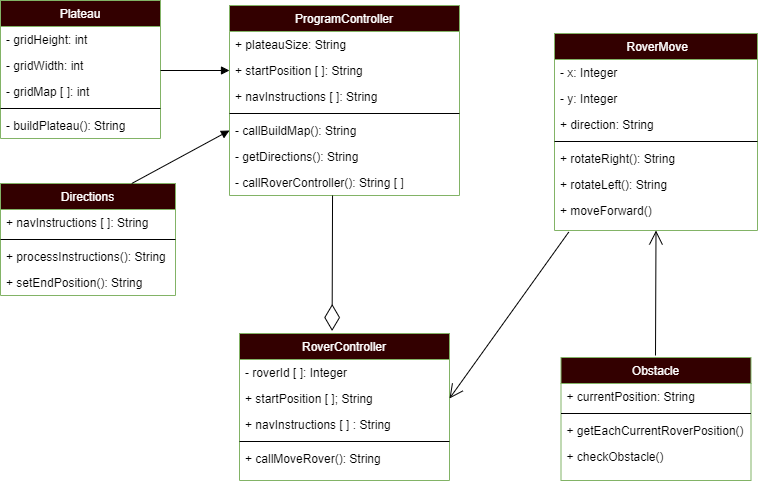

The diagram above was exported from draw.io. Its source (the exported page's mxGraphModel, read from the mxfile embedded in the PNG):
<mxGraphModel dx="1038" dy="659" grid="1" gridSize="10" guides="1" tooltips="1" connect="1" arrows="1" fold="1" page="1" pageScale="1" pageWidth="827" pageHeight="1169" math="0" shadow="0">
  <root>
    <mxCell id="WIyWlLk6GJQsqaUBKTNV-0" />
    <mxCell id="WIyWlLk6GJQsqaUBKTNV-1" parent="WIyWlLk6GJQsqaUBKTNV-0" />
    <mxCell id="zkfFHV4jXpPFQw0GAbJ--6" value="Plateau" style="swimlane;fontStyle=0;align=center;verticalAlign=top;childLayout=stackLayout;horizontal=1;startSize=26;horizontalStack=0;resizeParent=1;resizeLast=0;collapsible=1;marginBottom=0;rounded=0;shadow=0;strokeWidth=1;fillColor=#330000;strokeColor=#82b366;fontColor=#FFFFFF;" parent="WIyWlLk6GJQsqaUBKTNV-1" vertex="1">
      <mxGeometry x="35" y="30" width="160" height="138" as="geometry">
        <mxRectangle x="130" y="380" width="160" height="26" as="alternateBounds" />
      </mxGeometry>
    </mxCell>
    <mxCell id="zkfFHV4jXpPFQw0GAbJ--7" value="- gridHeight: int" style="text;align=left;verticalAlign=top;spacingLeft=4;spacingRight=4;overflow=hidden;rotatable=0;points=[[0,0.5],[1,0.5]];portConstraint=eastwest;" parent="zkfFHV4jXpPFQw0GAbJ--6" vertex="1">
      <mxGeometry y="26" width="160" height="26" as="geometry" />
    </mxCell>
    <mxCell id="zkfFHV4jXpPFQw0GAbJ--8" value="- gridWidth: int" style="text;align=left;verticalAlign=top;spacingLeft=4;spacingRight=4;overflow=hidden;rotatable=0;points=[[0,0.5],[1,0.5]];portConstraint=eastwest;rounded=0;shadow=0;html=0;" parent="zkfFHV4jXpPFQw0GAbJ--6" vertex="1">
      <mxGeometry y="52" width="160" height="26" as="geometry" />
    </mxCell>
    <mxCell id="hSb6sBCyw228-_JQEsBA-104" value="- gridMap [ ]: int" style="text;align=left;verticalAlign=top;spacingLeft=4;spacingRight=4;overflow=hidden;rotatable=0;points=[[0,0.5],[1,0.5]];portConstraint=eastwest;rounded=0;shadow=0;html=0;" parent="zkfFHV4jXpPFQw0GAbJ--6" vertex="1">
      <mxGeometry y="78" width="160" height="26" as="geometry" />
    </mxCell>
    <mxCell id="zkfFHV4jXpPFQw0GAbJ--9" value="" style="line;html=1;strokeWidth=1;align=left;verticalAlign=middle;spacingTop=-1;spacingLeft=3;spacingRight=3;rotatable=0;labelPosition=right;points=[];portConstraint=eastwest;" parent="zkfFHV4jXpPFQw0GAbJ--6" vertex="1">
      <mxGeometry y="104" width="160" height="8" as="geometry" />
    </mxCell>
    <mxCell id="zkfFHV4jXpPFQw0GAbJ--10" value="- buildPlateau(): String" style="text;align=left;verticalAlign=top;spacingLeft=4;spacingRight=4;overflow=hidden;rotatable=0;points=[[0,0.5],[1,0.5]];portConstraint=eastwest;fontStyle=0" parent="zkfFHV4jXpPFQw0GAbJ--6" vertex="1">
      <mxGeometry y="112" width="160" height="26" as="geometry" />
    </mxCell>
    <mxCell id="zkfFHV4jXpPFQw0GAbJ--17" value=" RoverMove" style="swimlane;fontStyle=0;align=center;verticalAlign=top;childLayout=stackLayout;horizontal=1;startSize=26;horizontalStack=0;resizeParent=1;resizeLast=0;collapsible=1;marginBottom=0;rounded=0;shadow=0;strokeWidth=1;fillColor=#330000;strokeColor=#82b366;fontColor=#FFFFFF;" parent="WIyWlLk6GJQsqaUBKTNV-1" vertex="1">
      <mxGeometry x="589" y="63" width="203" height="197" as="geometry">
        <mxRectangle x="550" y="140" width="160" height="26" as="alternateBounds" />
      </mxGeometry>
    </mxCell>
    <mxCell id="hSb6sBCyw228-_JQEsBA-59" value="- x: Integer" style="text;align=left;verticalAlign=top;spacingLeft=4;spacingRight=4;overflow=hidden;rotatable=0;points=[[0,0.5],[1,0.5]];portConstraint=eastwest;" parent="zkfFHV4jXpPFQw0GAbJ--17" vertex="1">
      <mxGeometry y="26" width="203" height="26" as="geometry" />
    </mxCell>
    <mxCell id="hSb6sBCyw228-_JQEsBA-74" value="- y: Integer" style="text;align=left;verticalAlign=top;spacingLeft=4;spacingRight=4;overflow=hidden;rotatable=0;points=[[0,0.5],[1,0.5]];portConstraint=eastwest;" parent="zkfFHV4jXpPFQw0GAbJ--17" vertex="1">
      <mxGeometry y="52" width="203" height="26" as="geometry" />
    </mxCell>
    <mxCell id="hSb6sBCyw228-_JQEsBA-60" value="+ direction: String " style="text;align=left;verticalAlign=top;spacingLeft=4;spacingRight=4;overflow=hidden;rotatable=0;points=[[0,0.5],[1,0.5]];portConstraint=eastwest;rounded=0;shadow=0;html=0;" parent="zkfFHV4jXpPFQw0GAbJ--17" vertex="1">
      <mxGeometry y="78" width="203" height="26" as="geometry" />
    </mxCell>
    <mxCell id="zkfFHV4jXpPFQw0GAbJ--23" value="" style="line;html=1;strokeWidth=1;align=left;verticalAlign=middle;spacingTop=-1;spacingLeft=3;spacingRight=3;rotatable=0;labelPosition=right;points=[];portConstraint=eastwest;" parent="zkfFHV4jXpPFQw0GAbJ--17" vertex="1">
      <mxGeometry y="104" width="203" height="8" as="geometry" />
    </mxCell>
    <mxCell id="zkfFHV4jXpPFQw0GAbJ--24" value="+ rotateRight(): String" style="text;align=left;verticalAlign=top;spacingLeft=4;spacingRight=4;overflow=hidden;rotatable=0;points=[[0,0.5],[1,0.5]];portConstraint=eastwest;" parent="zkfFHV4jXpPFQw0GAbJ--17" vertex="1">
      <mxGeometry y="112" width="203" height="26" as="geometry" />
    </mxCell>
    <mxCell id="zkfFHV4jXpPFQw0GAbJ--25" value="+ rotateLeft(): String" style="text;align=left;verticalAlign=top;spacingLeft=4;spacingRight=4;overflow=hidden;rotatable=0;points=[[0,0.5],[1,0.5]];portConstraint=eastwest;" parent="zkfFHV4jXpPFQw0GAbJ--17" vertex="1">
      <mxGeometry y="138" width="203" height="26" as="geometry" />
    </mxCell>
    <mxCell id="hSb6sBCyw228-_JQEsBA-18" value="+ moveForward()" style="text;align=left;verticalAlign=top;spacingLeft=4;spacingRight=4;overflow=hidden;rotatable=0;points=[[0,0.5],[1,0.5]];portConstraint=eastwest;" parent="zkfFHV4jXpPFQw0GAbJ--17" vertex="1">
      <mxGeometry y="164" width="203" height="26" as="geometry" />
    </mxCell>
    <mxCell id="hSb6sBCyw228-_JQEsBA-0" value="ProgramController" style="swimlane;fontStyle=0;align=center;verticalAlign=top;childLayout=stackLayout;horizontal=1;startSize=26;horizontalStack=0;resizeParent=1;resizeLast=0;collapsible=1;marginBottom=0;rounded=0;shadow=0;strokeWidth=1;fillColor=#330000;strokeColor=#82b366;swimlaneFillColor=default;fontColor=#FFFFFF;" parent="WIyWlLk6GJQsqaUBKTNV-1" vertex="1">
      <mxGeometry x="264" y="35" width="230" height="190" as="geometry">
        <mxRectangle x="230" y="140" width="160" height="26" as="alternateBounds" />
      </mxGeometry>
    </mxCell>
    <mxCell id="hSb6sBCyw228-_JQEsBA-1" value="+ plateauSize: String" style="text;align=left;verticalAlign=top;spacingLeft=4;spacingRight=4;overflow=hidden;rotatable=0;points=[[0,0.5],[1,0.5]];portConstraint=eastwest;" parent="hSb6sBCyw228-_JQEsBA-0" vertex="1">
      <mxGeometry y="26" width="230" height="26" as="geometry" />
    </mxCell>
    <mxCell id="hSb6sBCyw228-_JQEsBA-120" value="" style="html=1;verticalAlign=bottom;labelBackgroundColor=none;endArrow=block;endFill=1;rounded=0;entryX=0;entryY=0.5;entryDx=0;entryDy=0;" parent="hSb6sBCyw228-_JQEsBA-0" target="hSb6sBCyw228-_JQEsBA-77" edge="1">
      <mxGeometry width="160" relative="1" as="geometry">
        <mxPoint x="-69" y="65" as="sourcePoint" />
        <mxPoint x="21" y="64.41" as="targetPoint" />
      </mxGeometry>
    </mxCell>
    <mxCell id="hSb6sBCyw228-_JQEsBA-77" value="+ startPosition [ ]: String" style="text;align=left;verticalAlign=top;spacingLeft=4;spacingRight=4;overflow=hidden;rotatable=0;points=[[0,0.5],[1,0.5]];portConstraint=eastwest;" parent="hSb6sBCyw228-_JQEsBA-0" vertex="1">
      <mxGeometry y="52" width="230" height="26" as="geometry" />
    </mxCell>
    <mxCell id="hSb6sBCyw228-_JQEsBA-82" value="+ navInstructions [ ]: String" style="text;align=left;verticalAlign=top;spacingLeft=4;spacingRight=4;overflow=hidden;rotatable=0;points=[[0,0.5],[1,0.5]];portConstraint=eastwest;rounded=0;shadow=0;html=0;" parent="hSb6sBCyw228-_JQEsBA-0" vertex="1">
      <mxGeometry y="78" width="230" height="26" as="geometry" />
    </mxCell>
    <mxCell id="hSb6sBCyw228-_JQEsBA-4" value="" style="line;html=1;strokeWidth=1;align=left;verticalAlign=middle;spacingTop=-1;spacingLeft=3;spacingRight=3;rotatable=0;labelPosition=right;points=[];portConstraint=eastwest;" parent="hSb6sBCyw228-_JQEsBA-0" vertex="1">
      <mxGeometry y="104" width="230" height="8" as="geometry" />
    </mxCell>
    <mxCell id="hSb6sBCyw228-_JQEsBA-101" value="- callBuildMap(): String" style="text;align=left;verticalAlign=top;spacingLeft=4;spacingRight=4;overflow=hidden;rotatable=0;points=[[0,0.5],[1,0.5]];portConstraint=eastwest;rounded=0;shadow=0;html=0;" parent="hSb6sBCyw228-_JQEsBA-0" vertex="1">
      <mxGeometry y="112" width="230" height="26" as="geometry" />
    </mxCell>
    <mxCell id="hSb6sBCyw228-_JQEsBA-105" value="- getDirections(): String" style="text;align=left;verticalAlign=top;spacingLeft=4;spacingRight=4;overflow=hidden;rotatable=0;points=[[0,0.5],[1,0.5]];portConstraint=eastwest;rounded=0;shadow=0;html=0;" parent="hSb6sBCyw228-_JQEsBA-0" vertex="1">
      <mxGeometry y="138" width="230" height="26" as="geometry" />
    </mxCell>
    <mxCell id="hSb6sBCyw228-_JQEsBA-100" value="- callRoverController(): String [ ]" style="text;align=left;verticalAlign=top;spacingLeft=4;spacingRight=4;overflow=hidden;rotatable=0;points=[[0,0.5],[1,0.5]];portConstraint=eastwest;rounded=0;shadow=0;html=0;" parent="hSb6sBCyw228-_JQEsBA-0" vertex="1">
      <mxGeometry y="164" width="230" height="26" as="geometry" />
    </mxCell>
    <mxCell id="hSb6sBCyw228-_JQEsBA-30" value="RoverController" style="swimlane;fontStyle=0;align=center;verticalAlign=top;childLayout=stackLayout;horizontal=1;startSize=26;horizontalStack=0;resizeParent=1;resizeLast=0;collapsible=1;marginBottom=0;rounded=0;shadow=0;strokeWidth=1;fillColor=#330000;strokeColor=#82b366;fontColor=#FFFFFF;" parent="WIyWlLk6GJQsqaUBKTNV-1" vertex="1">
      <mxGeometry x="274" y="363" width="210" height="147" as="geometry">
        <mxRectangle x="550" y="140" width="160" height="26" as="alternateBounds" />
      </mxGeometry>
    </mxCell>
    <mxCell id="hSb6sBCyw228-_JQEsBA-70" value="- roverId [ ]: Integer" style="text;align=left;verticalAlign=top;spacingLeft=4;spacingRight=4;overflow=hidden;rotatable=0;points=[[0,0.5],[1,0.5]];portConstraint=eastwest;" parent="hSb6sBCyw228-_JQEsBA-30" vertex="1">
      <mxGeometry y="26" width="210" height="26" as="geometry" />
    </mxCell>
    <mxCell id="hSb6sBCyw228-_JQEsBA-92" value="+ startPosition [ ]; String " style="text;align=left;verticalAlign=top;spacingLeft=4;spacingRight=4;overflow=hidden;rotatable=0;points=[[0,0.5],[1,0.5]];portConstraint=eastwest;" parent="hSb6sBCyw228-_JQEsBA-30" vertex="1">
      <mxGeometry y="52" width="210" height="26" as="geometry" />
    </mxCell>
    <mxCell id="hSb6sBCyw228-_JQEsBA-31" value="+ navInstructions [ ] : String" style="text;align=left;verticalAlign=top;spacingLeft=4;spacingRight=4;overflow=hidden;rotatable=0;points=[[0,0.5],[1,0.5]];portConstraint=eastwest;" parent="hSb6sBCyw228-_JQEsBA-30" vertex="1">
      <mxGeometry y="78" width="210" height="26" as="geometry" />
    </mxCell>
    <mxCell id="hSb6sBCyw228-_JQEsBA-36" value="" style="line;html=1;strokeWidth=1;align=left;verticalAlign=middle;spacingTop=-1;spacingLeft=3;spacingRight=3;rotatable=0;labelPosition=right;points=[];portConstraint=eastwest;" parent="hSb6sBCyw228-_JQEsBA-30" vertex="1">
      <mxGeometry y="104" width="210" height="8" as="geometry" />
    </mxCell>
    <mxCell id="hSb6sBCyw228-_JQEsBA-119" value="+ callMoveRover(): String &#10;" style="text;align=left;verticalAlign=top;spacingLeft=4;spacingRight=4;overflow=hidden;rotatable=0;points=[[0,0.5],[1,0.5]];portConstraint=eastwest;" parent="hSb6sBCyw228-_JQEsBA-30" vertex="1">
      <mxGeometry y="112" width="210" height="26" as="geometry" />
    </mxCell>
    <mxCell id="hSb6sBCyw228-_JQEsBA-40" value="Obstacle" style="swimlane;fontStyle=0;align=center;verticalAlign=top;childLayout=stackLayout;horizontal=1;startSize=26;horizontalStack=0;resizeParent=1;resizeLast=0;collapsible=1;marginBottom=0;rounded=0;shadow=0;strokeWidth=1;fillColor=#330000;strokeColor=#82b366;fontColor=#FFFFFF;" parent="WIyWlLk6GJQsqaUBKTNV-1" vertex="1">
      <mxGeometry x="595.5" y="387" width="190" height="123" as="geometry">
        <mxRectangle x="550" y="140" width="160" height="26" as="alternateBounds" />
      </mxGeometry>
    </mxCell>
    <mxCell id="hSb6sBCyw228-_JQEsBA-125" value="+ currentPosition: String" style="text;align=left;verticalAlign=top;spacingLeft=4;spacingRight=4;overflow=hidden;rotatable=0;points=[[0,0.5],[1,0.5]];portConstraint=eastwest;" parent="hSb6sBCyw228-_JQEsBA-40" vertex="1">
      <mxGeometry y="26" width="190" height="26" as="geometry" />
    </mxCell>
    <mxCell id="hSb6sBCyw228-_JQEsBA-46" value="" style="line;html=1;strokeWidth=1;align=left;verticalAlign=middle;spacingTop=-1;spacingLeft=3;spacingRight=3;rotatable=0;labelPosition=right;points=[];portConstraint=eastwest;" parent="hSb6sBCyw228-_JQEsBA-40" vertex="1">
      <mxGeometry y="52" width="190" height="8" as="geometry" />
    </mxCell>
    <mxCell id="hSb6sBCyw228-_JQEsBA-57" value="+ getEachCurrentRoverPosition()" style="text;align=left;verticalAlign=top;spacingLeft=4;spacingRight=4;overflow=hidden;rotatable=0;points=[[0,0.5],[1,0.5]];portConstraint=eastwest;" parent="hSb6sBCyw228-_JQEsBA-40" vertex="1">
      <mxGeometry y="60" width="190" height="26" as="geometry" />
    </mxCell>
    <mxCell id="hSb6sBCyw228-_JQEsBA-56" value="+ checkObstacle()" style="text;align=left;verticalAlign=top;spacingLeft=4;spacingRight=4;overflow=hidden;rotatable=0;points=[[0,0.5],[1,0.5]];portConstraint=eastwest;" parent="hSb6sBCyw228-_JQEsBA-40" vertex="1">
      <mxGeometry y="86" width="190" height="26" as="geometry" />
    </mxCell>
    <mxCell id="hSb6sBCyw228-_JQEsBA-106" value="Directions" style="swimlane;fontStyle=0;align=center;verticalAlign=top;childLayout=stackLayout;horizontal=1;startSize=26;horizontalStack=0;resizeParent=1;resizeLast=0;collapsible=1;marginBottom=0;rounded=0;shadow=0;strokeWidth=1;fillColor=#330000;strokeColor=#82b366;fontColor=#FFFFFF;" parent="WIyWlLk6GJQsqaUBKTNV-1" vertex="1">
      <mxGeometry x="35" y="213" width="175" height="112" as="geometry">
        <mxRectangle x="550" y="140" width="160" height="26" as="alternateBounds" />
      </mxGeometry>
    </mxCell>
    <mxCell id="hSb6sBCyw228-_JQEsBA-107" value="+ navInstructions [ ]: String" style="text;align=left;verticalAlign=top;spacingLeft=4;spacingRight=4;overflow=hidden;rotatable=0;points=[[0,0.5],[1,0.5]];portConstraint=eastwest;" parent="hSb6sBCyw228-_JQEsBA-106" vertex="1">
      <mxGeometry y="26" width="175" height="26" as="geometry" />
    </mxCell>
    <mxCell id="hSb6sBCyw228-_JQEsBA-110" value="" style="line;html=1;strokeWidth=1;align=left;verticalAlign=middle;spacingTop=-1;spacingLeft=3;spacingRight=3;rotatable=0;labelPosition=right;points=[];portConstraint=eastwest;" parent="hSb6sBCyw228-_JQEsBA-106" vertex="1">
      <mxGeometry y="52" width="175" height="8" as="geometry" />
    </mxCell>
    <mxCell id="hSb6sBCyw228-_JQEsBA-111" value="+ processInstructions(): String &#10;" style="text;align=left;verticalAlign=top;spacingLeft=4;spacingRight=4;overflow=hidden;rotatable=0;points=[[0,0.5],[1,0.5]];portConstraint=eastwest;" parent="hSb6sBCyw228-_JQEsBA-106" vertex="1">
      <mxGeometry y="60" width="175" height="26" as="geometry" />
    </mxCell>
    <mxCell id="J-X8GjPtFG8bFXp7aOoa-0" value="+ setEndPosition(): String" style="text;align=left;verticalAlign=top;spacingLeft=4;spacingRight=4;overflow=hidden;rotatable=0;points=[[0,0.5],[1,0.5]];portConstraint=eastwest;" parent="hSb6sBCyw228-_JQEsBA-106" vertex="1">
      <mxGeometry y="86" width="175" height="26" as="geometry" />
    </mxCell>
    <mxCell id="hSb6sBCyw228-_JQEsBA-117" value="" style="endArrow=diamondThin;endFill=0;endSize=24;html=1;rounded=0;exitX=0.448;exitY=1;exitDx=0;exitDy=0;exitPerimeter=0;entryX=0.441;entryY=-0.017;entryDx=0;entryDy=0;entryPerimeter=0;" parent="WIyWlLk6GJQsqaUBKTNV-1" source="hSb6sBCyw228-_JQEsBA-100" target="hSb6sBCyw228-_JQEsBA-30" edge="1">
      <mxGeometry width="160" relative="1" as="geometry">
        <mxPoint x="435" y="353" as="sourcePoint" />
        <mxPoint x="595" y="353" as="targetPoint" />
      </mxGeometry>
    </mxCell>
    <mxCell id="hSb6sBCyw228-_JQEsBA-121" value="" style="html=1;verticalAlign=bottom;labelBackgroundColor=none;endArrow=block;endFill=1;rounded=0;exitX=0.75;exitY=0;exitDx=0;exitDy=0;entryX=0;entryY=0.5;entryDx=0;entryDy=0;" parent="WIyWlLk6GJQsqaUBKTNV-1" source="hSb6sBCyw228-_JQEsBA-106" target="hSb6sBCyw228-_JQEsBA-101" edge="1">
      <mxGeometry width="160" relative="1" as="geometry">
        <mxPoint x="445" y="253" as="sourcePoint" />
        <mxPoint x="605" y="253" as="targetPoint" />
      </mxGeometry>
    </mxCell>
    <mxCell id="hSb6sBCyw228-_JQEsBA-123" value="" style="endArrow=open;endFill=1;endSize=12;html=1;rounded=0;entryX=1;entryY=0.5;entryDx=0;entryDy=0;exitX=0.07;exitY=1.331;exitDx=0;exitDy=0;exitPerimeter=0;" parent="WIyWlLk6GJQsqaUBKTNV-1" source="hSb6sBCyw228-_JQEsBA-18" target="hSb6sBCyw228-_JQEsBA-92" edge="1">
      <mxGeometry width="160" relative="1" as="geometry">
        <mxPoint x="586.97" y="282.874" as="sourcePoint" />
        <mxPoint x="605" y="253" as="targetPoint" />
      </mxGeometry>
    </mxCell>
    <mxCell id="hSb6sBCyw228-_JQEsBA-124" value="" style="endArrow=open;endFill=1;endSize=12;html=1;rounded=0;entryX=0.5;entryY=1;entryDx=0;entryDy=0;" parent="WIyWlLk6GJQsqaUBKTNV-1" target="zkfFHV4jXpPFQw0GAbJ--17" edge="1">
      <mxGeometry width="160" relative="1" as="geometry">
        <mxPoint x="690" y="385" as="sourcePoint" />
        <mxPoint x="690" y="305" as="targetPoint" />
        <Array as="points" />
      </mxGeometry>
    </mxCell>
  </root>
</mxGraphModel>